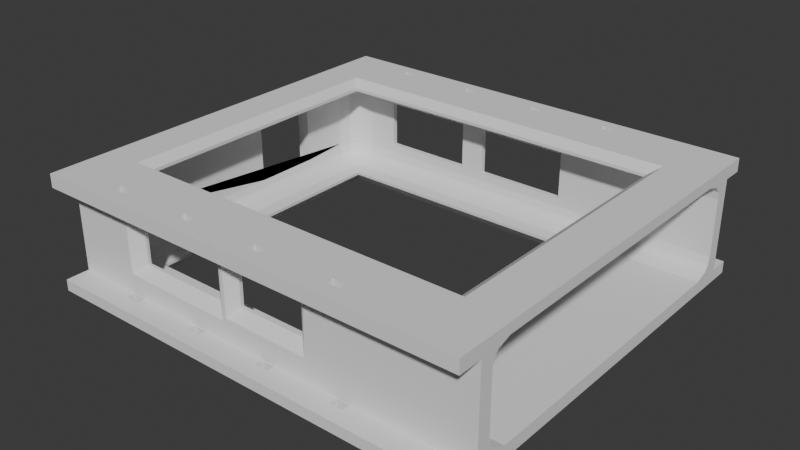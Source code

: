 # Source: UNO-Q-mount2.blend  (saved by Blender 4.5.90; exported with 4.5.12 LTS)
import bpy
from mathutils import Matrix  # noqa: F401  (used for matrix-valued properties, if any)

bpy.ops.wm.read_factory_settings(use_empty=True)
scene = bpy.context.scene
scene.name = 'Scene'

# ---- collections
col_collection = bpy.data.collections.new('Collection'); scene.collection.children.link(col_collection)

# ---- world
world_world = bpy.data.worlds.new('World'); scene.world = world_world
world_world.use_nodes = True; world_world.node_tree.nodes.clear()
_N = world_world.node_tree.nodes; _L = world_world.node_tree.links
n0 = _N.new('ShaderNodeOutputWorld'); n0.name = 'World Output'; n0.location = (200, 100)
n1 = _N.new('ShaderNodeBackground'); n1.name = 'Background'; n1.location = (-200, 100)
n1.inputs[0].default_value = (0.05088, 0.05088, 0.05088, 1.0)
_L.new(n1.outputs[0], n0.inputs[0])
n0.is_active_output = True
world_world.color = (0.05088, 0.05088, 0.05088)
world_world.sun_shadow_jitter_overblur = 0.0

# ---- meshes
me_cube_005 = bpy.data.meshes.new('Cube.005')
me_cube_005.from_pydata([(-34.0, -38.45, -11.05), (-34.0, -34.0, -11.05), (-34.0, -38.45, -8.955), (-34.0, -34.0, -8.955), (-32.34, -32.34, -11.05), (-30.58, -29.0, -6.786), (-28.61, -29.89, -7.791), (-26.71, -30.4, -7.791), (-29.0, -30.58, -6.786), (-26.81, -31.17, -6.786), (-26.66, -26.66, -11.05), (-27.65, -27.32, -8.662), (-27.91, -26.38, -8.662), (-27.32, -27.65, -8.662), (-26.38, -27.91, -8.662), (-25.59, -25.98, -8.662), (-25.98, -25.59, -8.662), (-29.89, -28.61, -7.791), (-30.4, -26.71, -7.791), (-31.17, -26.81, -6.786), (-21.55, -35.53, -11.05), (-21.55, -35.48, -11.05), (-21.45, -35.53, -11.05), (-21.55, -34.13, -11.05), (-21.55, -35.53, -8.984), (-21.4, -35.53, -8.984), (-21.55, -35.45, -8.984), (-21.55, -34.13, -8.984), (-19.15, -34.13, -11.05), (-19.05, -35.53, -11.05), (-19.05, -34.19, -11.05), (-19.05, -34.13, -11.05), (-19.2, -34.13, -8.989), (-19.05, -35.53, -8.989), (-19.05, -34.22, -8.989), (-19.05, -34.13, -8.989), (-25.0, -25.0, -9.21), (-25.0, -25.0, -8.662), (-30.89, -29.18, -5.348), (-30.89, -29.18, -4.788), (-29.18, -30.89, -5.348), (-29.18, -30.89, -4.788), (-26.86, -31.51, -5.348), (-26.86, -31.51, -4.788), (-31.51, -26.86, -5.348), (-31.51, -26.86, -4.788), (-21.6, -34.0, -5.298), (-19.54, -32.1, -3.688), (-19.54, -31.51, -3.688), (-34.0, 5.172, -5.361), (-31.51, 5.172, -5.361), (-6.55, -35.53, -11.05), (-6.55, -35.48, -11.05), (-6.452, -35.53, -11.05), (-6.55, -34.13, -11.05), (-6.55, -35.53, -9.018), (-6.401, -35.53, -9.019), (-6.55, -35.45, -9.018), (-6.55, -34.13, -9.018), (-4.05, -35.53, -11.05), (-4.149, -34.13, -11.05), (-4.05, -34.19, -11.05), (-4.05, -34.13, -11.05), (-4.05, -35.53, -9.024), (-4.2, -34.13, -9.024), (-4.05, -34.22, -9.024), (-4.05, -34.13, -9.024), (-2.298, -32.1, -3.688), (-2.298, -31.51, -3.688), (-30.89, -29.18, 0.0), (-29.18, -30.89, 0.0), (-26.86, -31.51, 0.0), (-30.89, -29.18, 4.788), (-29.18, -30.89, 4.788), (-26.86, -31.51, 4.788), (-31.51, -26.86, 0.0), (-31.51, -26.86, 4.788), (-19.54, -31.51, 0.0), (-19.54, -31.51, 4.788), (-19.54, -32.1, 5.122), (-19.54, -31.51, 5.122), (-30.89, -29.18, 5.348), (-30.58, -29.0, 6.786), (-29.18, -30.89, 5.348), (-26.86, -31.51, 5.348), (-29.0, -30.58, 6.786), (-28.61, -29.89, 7.791), (-26.81, -31.17, 6.786), (-26.71, -30.4, 7.791), (-34.0, -38.45, 8.084), (-34.0, -34.0, 8.084), (-34.0, -38.45, 10.57), (-34.0, -34.0, 10.57), (-32.21, -32.21, 10.57), (-29.85, -29.85, 10.57), (-31.51, -26.86, 5.348), (-31.17, -26.81, 6.786), (-29.89, -28.61, 7.791), (-30.4, -26.71, 7.791), (-27.65, -27.32, 8.662), (-27.91, -26.38, 8.662), (-27.32, -27.65, 8.662), (-26.38, -27.91, 8.662), (-25.59, -25.98, 8.662), (-25.98, -25.59, 8.662), (-26.79, -26.79, 10.57), (-21.62, -34.0, 6.772), (-21.55, -35.53, 8.083), (-21.55, -35.21, 8.083), (-21.55, -34.13, 8.083), (-21.55, -35.53, 10.57), (-21.55, -35.17, 10.57), (-21.55, -34.13, 10.57), (-20.97, -35.53, 8.083), (-19.63, -34.13, 8.083), (-19.05, -35.53, 8.083), (-19.05, -34.45, 8.083), (-19.05, -34.13, 8.083), (-20.91, -35.53, 10.57), (-19.69, -34.13, 10.57), (-19.05, -35.53, 10.57), (-19.05, -34.49, 10.57), (-19.05, -34.13, 10.57), (-25.0, -25.0, 8.662), (-25.0, -25.0, 9.262), (-31.51, 5.172, 0.0), (-31.51, 5.172, 4.788), (-34.0, 5.172, 5.693), (-31.51, 5.172, 5.348), (-31.43, 5.172, 5.693), (-2.298, -31.51, 0.0), (-2.298, -31.51, 4.788), (-2.298, -32.1, 5.122), (-2.298, -31.51, 5.122), (-6.55, -35.53, 8.082), (-6.55, -35.21, 8.082), (-6.55, -34.13, 8.082), (-5.973, -35.53, 8.082), (-4.627, -34.13, 8.082), (-6.55, -35.53, 10.57), (-6.55, -35.17, 10.57), (-6.55, -34.13, 10.57), (-5.911, -35.53, 10.57), (-4.689, -34.13, 10.57), (-4.05, -35.53, 8.082), (-4.05, -34.45, 8.082), (-4.05, -34.13, 8.082), (-4.05, -35.53, 10.57), (-4.05, -34.49, 10.57), (-4.05, -34.13, 10.57), (-34.0, 17.59, -5.361), (-31.51, 17.59, -5.361), (-26.66, 26.66, -11.05), (-27.91, 26.38, -8.662), (-27.65, 27.32, -8.662), (-25.98, 25.59, -8.662), (-27.32, 27.65, -8.662), (-25.59, 25.98, -8.662), (-26.38, 27.91, -8.662), (-30.4, 26.71, -7.791), (-31.17, 26.81, -6.786), (-32.34, 32.34, -11.05), (-34.0, 34.0, -11.05), (-34.0, 37.86, -11.05), (-34.0, 34.0, -8.867), (-34.0, 37.86, -8.867), (-29.89, 28.61, -7.791), (-30.58, 29.0, -6.786), (-28.61, 29.89, -7.791), (-26.71, 30.4, -7.791), (-29.0, 30.58, -6.786), (-26.81, 31.17, -6.786), (-25.0, 25.0, -9.21), (-25.0, 25.0, -8.662), (-21.55, 34.36, -11.05), (-21.55, 34.42, -11.05), (-21.45, 34.36, -11.05), (-21.55, 35.76, -11.05), (-21.55, 34.36, -8.904), (-21.55, 34.45, -8.904), (-21.4, 34.36, -8.904), (-21.55, 35.76, -8.904), (-19.15, 35.76, -11.05), (-19.05, 34.36, -11.05), (-19.05, 35.71, -11.05), (-19.05, 35.76, -11.05), (-19.2, 35.76, -8.911), (-19.05, 34.36, -8.911), (-19.05, 35.68, -8.911), (-19.05, 35.76, -8.911), (-31.51, 26.86, -5.348), (-31.51, 26.86, -4.788), (-30.89, 29.18, -5.348), (-30.89, 29.18, -4.788), (-29.18, 30.89, -5.348), (-29.18, 30.89, -4.788), (-26.86, 31.51, -5.348), (-26.86, 31.51, -4.788), (-23.67, 34.0, -5.137), (-21.14, 31.51, -3.688), (-21.14, 32.5, -3.688), (-6.55, 34.36, -11.05), (-6.55, 34.42, -11.05), (-6.452, 34.36, -11.05), (-6.55, 35.76, -11.05), (-6.55, 34.36, -8.949), (-6.55, 34.45, -8.949), (-6.399, 34.36, -8.949), (-6.55, 35.76, -8.949), (-4.05, 34.36, -11.05), (-4.149, 35.76, -11.05), (-4.05, 35.71, -11.05), (-4.05, 35.76, -11.05), (-1.495, 34.0, -11.05), (-1.495, 37.86, -11.05), (-4.05, 34.36, -8.956), (-4.201, 35.76, -8.956), (-4.05, 35.68, -8.956), (-4.05, 35.76, -8.956), (-1.501, 34.0, -8.964), (-1.501, 37.86, -8.964), (-3.894, 31.51, -3.688), (-3.894, 32.5, -3.688), (-1.511, 34.0, -5.223), (-31.51, 17.59, 0.0), (-31.51, 17.59, 4.788), (-34.0, 17.59, 5.693), (-31.51, 17.59, 5.348), (-31.43, 17.59, 5.693), (-31.51, 26.86, 0.0), (-31.51, 26.86, 4.788), (-30.89, 29.18, 0.0), (-29.18, 30.89, 0.0), (-26.86, 31.51, 0.0), (-30.89, 29.18, 4.788), (-29.18, 30.89, 4.788), (-26.86, 31.51, 4.788), (-21.14, 31.51, 0.0), (-21.14, 31.51, 4.788), (-21.14, 31.51, 5.122), (-21.14, 32.5, 5.122), (-31.51, 26.86, 5.348), (-31.17, 26.81, 6.786), (-30.4, 26.71, 7.791), (-27.91, 26.38, 8.662), (-27.65, 27.32, 8.662), (-25.98, 25.59, 8.662), (-27.32, 27.65, 8.662), (-25.59, 25.98, 8.662), (-26.38, 27.91, 8.662), (-26.79, 26.79, 10.57), (-30.89, 29.18, 5.348), (-30.58, 29.0, 6.786), (-29.89, 28.61, 7.791), (-29.18, 30.89, 5.348), (-26.86, 31.51, 5.348), (-29.0, 30.58, 6.786), (-28.61, 29.89, 7.791), (-26.71, 30.4, 7.791), (-26.81, 31.17, 6.786), (-32.21, 32.21, 10.57), (-29.84, 29.84, 10.57), (-34.0, 34.0, 8.309), (-34.0, 37.86, 8.309), (-34.0, 34.0, 10.57), (-34.0, 37.86, 10.57), (-25.0, 25.0, 8.662), (-25.0, 25.0, 9.262), (-23.83, 34.0, 6.637), (-21.55, 34.36, 8.309), (-21.55, 34.69, 8.309), (-21.55, 35.76, 8.309), (-21.55, 34.36, 10.57), (-21.55, 34.72, 10.57), (-21.55, 35.76, 10.57), (-20.97, 34.36, 8.309), (-19.63, 35.76, 8.309), (-19.05, 34.36, 8.309), (-19.05, 35.43, 8.309), (-19.05, 35.76, 8.309), (-20.91, 34.36, 10.57), (-19.69, 35.76, 10.57), (-19.05, 34.36, 10.57), (-19.05, 35.4, 10.57), (-19.05, 35.76, 10.57), (-3.894, 31.51, 0.0), (-3.894, 31.51, 4.788), (-3.894, 31.51, 5.122), (-3.894, 32.5, 5.122), (-1.712, 34.0, 6.922), (-6.55, 34.36, 8.309), (-6.55, 34.69, 8.309), (-6.55, 35.76, 8.309), (-5.968, 34.36, 8.309), (-4.633, 35.76, 8.309), (-6.55, 34.36, 10.57), (-6.55, 34.72, 10.57), (-6.55, 35.76, 10.57), (-5.911, 34.36, 10.57), (-4.689, 35.76, 10.57), (-4.05, 34.36, 8.309), (-4.05, 35.43, 8.309), (-4.05, 35.76, 8.309), (-1.76, 34.0, 8.309), (-1.76, 37.86, 8.309), (-4.05, 34.36, 10.57), (-4.05, 35.4, 10.57), (-4.05, 35.76, 10.57), (-1.837, 34.0, 10.57), (-1.837, 37.86, 10.57), (1.003, -38.45, -9.036), (1.003, -34.0, -9.036), (8.45, -35.53, -11.05), (8.45, -35.48, -11.05), (8.45, -34.13, -11.05), (8.45, -35.53, -9.031), (8.45, -35.45, -9.031), (8.45, -34.13, -9.031), (8.548, -35.53, -11.05), (10.95, -35.53, -11.05), (10.85, -34.13, -11.05), (10.95, -34.19, -11.05), (10.95, -34.13, -11.05), (8.599, -35.53, -9.031), (10.95, -35.53, -9.029), (10.8, -34.13, -9.029), (10.95, -34.22, -9.029), (10.95, -34.13, -9.029), (0.1502, -34.0, -5.51), (0.9234, -34.0, -4.831), (2.349, -32.14, -3.15), (2.349, -31.51, -3.15), (15.26, -32.14, -3.15), (15.26, -31.51, -3.15), (23.45, -35.53, -11.05), (23.45, -35.48, -11.05), (23.55, -35.53, -11.05), (23.45, -34.13, -11.05), (23.45, -35.53, -9.021), (23.6, -35.53, -9.02), (23.45, -35.45, -9.021), (23.45, -34.13, -9.021), (25.0, -25.0, -9.21), (25.0, -25.0, -8.662), (25.95, -35.53, -11.05), (25.85, -34.13, -11.05), (25.95, -34.19, -11.05), (25.95, -34.13, -11.05), (25.95, -35.53, -9.019), (25.8, -34.13, -9.019), (25.95, -34.22, -9.019), (25.95, -34.13, -9.019), (47.96, -38.45, -11.05), (47.96, -34.0, -11.05), (47.96, -38.45, -9.013), (47.96, -34.0, -9.013), (32.34, -32.34, -11.05), (26.71, -30.4, -7.791), (26.81, -31.17, -6.786), (47.96, -30.4, -7.791), (47.96, -31.17, -6.786), (26.66, -26.66, -11.05), (26.38, -27.91, -8.662), (25.59, -25.98, -8.662), (25.98, -25.59, -8.662), (47.96, -27.91, -8.662), (47.96, -25.98, -8.662), (47.96, -25.59, -8.662), (17.23, -34.0, -4.907), (26.86, -31.51, -5.348), (26.86, -31.51, -4.788), (47.96, -31.51, -5.348), (47.96, -31.51, -4.788), (2.349, -31.51, 0.0), (0.7979, -34.0, 5.002), (2.349, -32.14, 3.15), (2.349, -31.51, 3.15), (15.26, -31.51, 0.0), (15.26, -32.14, 3.15), (15.26, -31.51, 3.15), (0.103, -34.0, 6.823), (0.7744, -34.0, 6.844), (0.7268, -38.45, 8.082), (0.7268, -34.0, 8.082), (8.45, -35.53, 8.082), (8.45, -35.21, 8.082), (8.45, -34.13, 8.082), (8.45, -35.53, 10.57), (8.45, -35.17, 10.57), (8.45, -34.13, 10.57), (9.027, -35.53, 8.082), (10.37, -34.13, 8.083), (10.95, -35.53, 8.083), (10.95, -34.45, 8.083), (10.95, -34.13, 8.083), (9.089, -35.53, 10.57), (10.31, -34.13, 10.57), (10.95, -35.53, 10.57), (10.95, -34.49, 10.57), (10.95, -34.13, 10.57), (17.5, -34.0, 4.905), (26.86, -31.51, 0.0), (47.96, -31.51, 5.364e-07), (26.86, -31.51, 4.788), (47.96, -31.51, 4.788), (23.45, -35.53, 8.084), (23.45, -35.21, 8.084), (24.03, -35.53, 8.084), (23.45, -34.13, 8.084), (25.37, -34.13, 8.084), (23.45, -35.53, 10.57), (23.45, -35.17, 10.57), (24.09, -35.53, 10.57), (23.45, -34.13, 10.57), (25.31, -34.13, 10.57), (38.13, -25.0, 8.662), (38.13, -25.0, 9.262), (26.86, -31.51, 5.348), (26.81, -31.17, 6.786), (26.71, -30.4, 7.791), (47.96, -31.51, 5.348), (47.96, -31.17, 6.786), (47.96, -30.4, 7.791), (25.95, -35.53, 8.084), (25.95, -34.45, 8.084), (25.95, -34.13, 8.084), (25.95, -35.53, 10.57), (25.95, -34.49, 10.57), (25.95, -34.13, 10.57), (47.96, -38.45, 8.084), (47.96, -34.0, 8.084), (47.96, -38.45, 10.57), (47.96, -34.0, 10.57), (26.38, -27.91, 8.662), (25.59, -25.98, 8.662), (39.92, -26.79, 10.57), (47.96, -27.91, 8.662), (47.96, -25.98, 8.662), (8.45, 34.36, -11.05), (8.45, 34.42, -11.05), (8.45, 35.76, -11.05), (8.45, 34.36, -8.936), (8.45, 34.45, -8.936), (8.45, 35.76, -8.936), (8.548, 34.36, -11.05), (10.95, 34.36, -11.05), (10.85, 35.76, -11.05), (10.95, 35.71, -11.05), (10.95, 35.76, -11.05), (8.601, 34.36, -8.936), (10.95, 34.36, -8.93), (10.8, 35.76, -8.93), (10.95, 35.68, -8.93), (10.95, 35.76, -8.93), (0.6754, 31.51, -3.688), (0.6754, 32.5, -3.688), (25.0, 25.0, -9.21), (25.0, 25.0, -8.662), (23.45, 34.36, -11.05), (23.45, 34.42, -11.05), (23.55, 34.36, -11.05), (23.45, 35.76, -11.05), (23.45, 34.36, -8.896), (23.45, 34.45, -8.896), (23.6, 34.36, -8.895), (23.45, 35.76, -8.896), (26.66, 26.66, -11.05), (25.98, 25.59, -8.662), (25.59, 25.98, -8.662), (26.38, 27.91, -8.662), (47.96, 25.59, -8.662), (47.96, 25.98, -8.662), (47.96, 27.91, -8.662), (25.95, 34.36, -11.05), (25.85, 35.76, -11.05), (25.95, 35.71, -11.05), (25.95, 35.76, -11.05), (25.95, 34.36, -8.889), (25.8, 35.76, -8.889), (25.95, 35.67, -8.889), (25.95, 35.76, -8.889), (32.34, 32.34, -11.05), (47.96, 34.0, -11.05), (47.96, 37.86, -11.05), (47.96, 34.0, -8.867), (47.96, 37.86, -8.867), (26.71, 30.4, -7.791), (26.81, 31.17, -6.786), (47.96, 30.4, -7.791), (47.96, 31.17, -6.786), (17.92, 31.51, -3.688), (17.92, 32.5, -3.688), (20.29, 34.0, -5.309), (26.86, 31.51, -5.348), (26.86, 31.51, -4.788), (47.96, 31.51, -5.348), (47.96, 31.51, -4.788), (0.6754, 31.51, 0.0), (0.6754, 31.51, 4.788), (0.6754, 31.51, 5.122), (0.6754, 32.5, 5.122), (8.45, 34.36, 8.253), (8.45, 34.69, 8.253), (8.45, 35.76, 8.253), (8.45, 34.36, 10.57), (8.45, 34.72, 10.57), (8.45, 35.76, 10.57), (9.031, 34.36, 8.25), (10.37, 35.76, 8.242), (10.95, 34.36, 8.239), (10.95, 35.44, 8.239), (10.95, 35.76, 8.239), (9.089, 34.36, 10.57), (10.31, 35.76, 10.57), (10.95, 34.36, 10.57), (10.95, 35.4, 10.57), (10.95, 35.76, 10.57), (17.92, 31.51, 0.0), (17.92, 31.51, 4.788), (17.92, 31.51, 5.122), (17.92, 32.5, 5.122), (26.86, 31.51, 0.0), (47.96, 31.51, 5.364e-07), (26.86, 31.51, 4.788), (47.96, 31.51, 4.788), (38.13, 25.0, 8.662), (38.13, 25.0, 9.262), (20.37, 34.0, 7.215), (23.45, 34.36, 8.171), (23.45, 34.68, 8.171), (24.03, 34.36, 8.168), (23.45, 35.76, 8.171), (25.37, 35.76, 8.161), (23.45, 34.36, 10.57), (23.45, 34.72, 10.57), (24.09, 34.36, 10.57), (23.45, 35.76, 10.57), (25.31, 35.76, 10.57), (25.59, 25.98, 8.662), (26.38, 27.91, 8.662), (39.92, 26.79, 10.57), (47.96, 25.59, 8.662), (47.96, 25.98, 8.662), (47.96, 27.91, 8.662), (26.86, 31.51, 5.348), (26.71, 30.4, 7.791), (26.81, 31.17, 6.786), (47.96, 31.51, 5.348), (47.96, 30.4, 7.791), (47.96, 31.17, 6.786), (25.95, 34.36, 8.158), (25.95, 35.44, 8.158), (25.95, 35.76, 8.158), (25.95, 34.36, 10.57), (25.95, 35.4, 10.57), (25.95, 35.76, 10.57), (47.96, 34.0, 8.114), (47.96, 37.86, 8.114), (47.96, 34.0, 10.57), (47.96, 37.86, 10.57)], [], [(49, 150, 226, 162, 1, 3, 90, 92, 264, 127), (164, 162, 226, 127, 264, 262), (260, 93, 94, 261), (500, 289, 527, 520), (432, 541, 542, 543, 558), (543, 548, 549, 547, 524, 522, 496, 495, 489, 488, 472, 471, 470, 367, 366, 365, 359, 360, 371, 372, 402, 404, 420, 421, 422, 436, 437, 541, 432, 430, 355, 353, 482, 484, 556, 558), (47, 46, 328, 67), (378, 332, 368, 400), (4, 161, 152, 10, 361, 356), (356, 361, 466, 152, 161, 481), (261, 94, 105, 250), (16, 37, 173, 155), (128, 95, 76, 126), (241, 227, 225, 230), (236, 238, 239, 287, 286, 498, 499, 519, 518, 523, 544, 255), (131, 133, 80, 78, 74, 84, 417, 403), (82, 81, 95, 96), (81, 82, 85, 83), (83, 85, 87, 84), (256, 254, 255, 259), (252, 251, 254, 256), (242, 241, 251, 252), (259, 255, 544, 546), (96, 95, 128, 129, 228, 227, 241, 242), (84, 87, 418, 417), (99, 97, 98, 100), (101, 86, 97, 99), (102, 88, 86, 101), (247, 257, 258, 249), (257, 247, 245, 253), (244, 243, 253, 245), (249, 258, 545, 539), (100, 98, 243, 244), (88, 102, 433, 419), (244, 245, 247, 249), (102, 101, 99, 100), (248, 249, 539, 538), (104, 100, 244, 246), (102, 103, 434, 433), (246, 244, 249, 248), (103, 102, 100, 104), (234, 230, 229, 231), (231, 232, 235, 234), (232, 233, 236, 235), (71, 70, 73, 74), (70, 69, 72, 73), (69, 75, 76, 72), (95, 81, 72, 76), (81, 83, 73, 72), (83, 84, 74, 73), (255, 254, 235, 236), (254, 251, 234, 235), (251, 241, 230, 234), (78, 77, 71, 74), (377, 379, 376, 373, 130, 131, 403, 401), (233, 237, 238, 236), (285, 497, 498, 286), (518, 517, 521, 523), (126, 76, 75, 125), (230, 225, 224, 229), (87, 88, 419, 418), (98, 96, 242, 243), (258, 259, 546, 545), (243, 242, 252, 253), (253, 252, 256, 257), (257, 256, 259, 258), (85, 86, 88, 87), (86, 85, 82, 97), (97, 82, 96, 98), (343, 37, 16, 15, 363, 364, 467, 468), (45, 44, 190, 191), (494, 197, 196, 493), (369, 42, 43, 370), (44, 38, 5, 19), (8, 5, 38, 40), (9, 8, 40, 42), (196, 194, 170, 171), (194, 192, 167, 170), (192, 190, 160, 167), (493, 196, 171, 487), (190, 44, 19, 160), (358, 9, 42, 369), (11, 12, 18, 17), (13, 11, 17, 6), (6, 7, 14, 13), (359, 357, 358, 360), (546, 544, 547, 549), (471, 468, 467, 470), (156, 158, 169, 168), (154, 156, 168, 166), (153, 154, 166, 159), (486, 169, 158, 469), (159, 18, 12, 153), (362, 14, 7, 357), (369, 370, 372, 371), (403, 417, 420, 404), (156, 154, 153, 158), (358, 369, 371, 360), (11, 13, 14, 12), (469, 158, 157, 468), (153, 12, 16, 155), (363, 15, 14, 362), (548, 545, 546, 549), (521, 494, 496, 522), (158, 153, 155, 157), (12, 14, 15, 16), (433, 434, 437, 436), (229, 191, 193, 231), (231, 193, 195, 232), (232, 195, 197, 233), (417, 418, 421, 420), (266, 246, 248, 538), (494, 493, 495, 496), (366, 363, 362, 365), (364, 363, 366, 367), (103, 104, 123, 415, 525, 266, 538, 542, 541, 437, 434), (71, 43, 41, 70), (70, 41, 39, 69), (69, 39, 45, 75), (39, 38, 44, 45), (41, 40, 38, 39), (43, 42, 40, 41), (543, 539, 545, 548), (469, 472, 488, 486), (467, 364, 367, 470), (418, 419, 422, 421), (422, 419, 433, 436), (542, 538, 539, 543), (195, 194, 196, 197), (193, 192, 194, 195), (191, 190, 192, 193), (487, 486, 488, 489), (370, 43, 71, 77, 48, 68, 130, 373, 331, 333, 377, 401), (490, 454, 497, 285, 221, 199, 237, 233, 197, 494, 521, 517), (151, 50, 125, 75, 45, 191, 229, 224), (402, 372, 370, 401), (357, 7, 9, 358), (160, 19, 18, 159), (487, 171, 169, 486), (159, 166, 167, 160), (170, 167, 166, 168), (171, 170, 168, 169), (469, 468, 471, 472), (544, 523, 524, 547), (523, 521, 522, 524), (404, 402, 401, 403), (357, 359, 365, 362), (493, 487, 489, 495), (7, 6, 8, 9), (6, 17, 5, 8), (19, 5, 17, 18), (330, 331, 373, 376, 375), (332, 378, 379, 377, 333), (333, 331, 330, 332), (378, 375, 376, 379), (47, 48, 77, 78, 80, 79), (67, 132, 133, 131, 130, 68), (68, 48, 47, 67), (132, 79, 80, 133), (199, 200, 240, 239, 238, 237), (222, 221, 285, 286, 287, 288), (222, 200, 199, 221), (287, 239, 240, 288), (454, 455, 500, 499, 498, 497), (491, 490, 517, 518, 519, 520), (491, 455, 454, 490), (519, 499, 500, 520), (226, 150, 151, 224, 225, 227, 228), (49, 127, 129, 128, 126, 125, 50), (150, 49, 50, 151), (228, 129, 127, 226), (173, 37, 36, 172), (267, 124, 123, 266), (173, 172, 456, 457), (526, 267, 266, 525), (342, 343, 457, 456), (415, 416, 526, 525), (36, 37, 343, 342), (123, 124, 416, 415), (264, 92, 93, 260), (155, 173, 457, 343, 468, 157), (432, 558, 308, 264, 260, 261, 250, 540, 435, 105, 94, 93, 92), (416, 124, 105, 435), (250, 105, 124, 267), (540, 250, 267, 526), (526, 416, 435, 540), (161, 4, 1, 162), (161, 162, 213, 482, 481), (482, 353, 356, 481), (353, 1, 4, 356), (172, 36, 10, 152), (361, 10, 36, 342), (466, 361, 342, 456), (456, 172, 152, 466), (46, 47, 79, 106), (527, 492, 491, 520), (328, 329, 374, 381, 380), (106, 79, 132, 380), (67, 328, 380, 132), (400, 374, 375, 378), (329, 330, 375, 374), (330, 329, 368, 332), (200, 198, 268, 240), (123, 104, 246, 266), (282, 297, 299, 307, 306, 308, 309, 284, 283), (298, 295, 296, 297, 282, 280, 272, 273, 274, 281, 284, 309, 265, 264, 308, 306, 305), (492, 223, 455, 491), (288, 240, 268, 289), (222, 455, 223), (198, 200, 222, 223), (500, 455, 222, 288), (288, 289, 500), (289, 303, 556, 484, 219, 223, 492, 527), (263, 265, 309, 304), (198, 223, 219, 164, 262, 303, 289, 268), (165, 163, 162, 164), (265, 263, 262, 264), (178, 179, 181, 186, 189, 208, 216, 218, 217, 220, 165, 164, 219, 187, 180), (215, 207, 205, 206, 208, 189, 188, 187, 219, 220, 217), (557, 304, 309, 559), (214, 163, 165, 220), (483, 214, 220, 485), (290, 293, 300, 301, 304, 303, 275, 277), (294, 292, 291, 290, 277, 278, 279, 276, 271, 270, 269, 275, 303, 262, 263, 304, 301, 302), (465, 478, 480, 479, 484, 485, 452, 450), (464, 462, 463, 465, 450, 449, 441, 442, 443, 451, 453, 452, 485, 220, 219, 484, 479, 477), (458, 460, 473, 475, 483, 482, 444, 445), (474, 461, 459, 458, 445, 447, 448, 446, 440, 439, 438, 444, 482, 213, 214, 483, 475, 476), (484, 482, 483, 485), (536, 537, 555, 554, 558, 559, 515, 514), (535, 533, 534, 536, 514, 512, 504, 505, 506, 513, 516, 515, 559, 309, 308, 558, 554, 553), (558, 556, 557, 559), (201, 203, 209, 211, 214, 213, 176, 183), (210, 204, 202, 201, 183, 184, 185, 182, 177, 175, 174, 176, 213, 162, 163, 214, 211, 212), (528, 530, 550, 551, 557, 556, 507, 509), (532, 531, 529, 528, 509, 510, 511, 508, 503, 502, 501, 507, 556, 303, 304, 557, 551, 552), (431, 429, 430, 432), (383, 381, 374, 400, 368, 329, 311, 355, 430), (56, 55, 57, 58, 35, 34, 33, 25, 24, 26, 27, 32, 311, 3, 2, 310, 63), (32, 35, 58, 64, 66, 65, 63, 310, 311), (90, 3, 311, 329, 328, 46, 106, 380, 381, 383), (89, 382, 429, 431, 91), (0, 352, 354, 310, 2), (92, 90, 89, 91), (3, 1, 0, 2), (119, 122, 141, 143, 149, 389, 396, 399, 413, 414, 428, 427, 426, 431, 432), (399, 398, 397, 395, 387, 388, 389, 149, 148, 147, 142, 139, 140, 141, 122, 121, 120, 118, 110, 111, 112, 119, 432, 92, 91, 431, 426, 412, 410, 411, 413), (392, 393, 405, 407, 423, 430, 429), (423, 424, 425, 409, 408, 406, 405, 393, 394, 391, 386, 385, 384, 390, 392, 429, 382, 383, 430), (324, 323, 315, 316, 317, 325, 327, 311, 310, 354, 348, 339, 338, 340, 341, 326), (311, 327, 326, 341, 349, 351, 350, 348, 354, 355), (354, 352, 353, 355), (0, 1, 353, 31, 28, 23, 21, 20, 22, 29, 51, 53, 59, 61, 62, 314, 313, 312, 318, 319, 321, 322, 337, 335, 334, 336, 344, 352), (344, 346, 347, 345, 337, 322, 320, 314, 62, 60, 54, 52, 51, 29, 30, 31, 353, 352), (89, 90, 383, 117, 114, 109, 108, 107, 113, 115, 134, 137, 144, 382), (144, 145, 146, 138, 136, 135, 134, 115, 116, 117, 383, 382), (21, 23, 27, 26), (108, 109, 112, 111), (20, 21, 26, 24), (107, 108, 111, 110), (31, 30, 34, 35), (122, 117, 116, 121), (34, 30, 29, 33), (121, 116, 115, 120), (25, 22, 20, 24), (107, 110, 118, 113), (29, 22, 25, 33), (115, 113, 118, 120), (32, 28, 31, 35), (114, 117, 122, 119), (27, 23, 28, 32), (109, 114, 119, 112), (57, 52, 54, 58), (135, 136, 141, 140), (51, 52, 57, 55), (134, 135, 140, 139), (62, 61, 65, 66), (149, 146, 145, 148), (65, 61, 59, 63), (148, 145, 144, 147), (56, 53, 51, 55), (137, 134, 139, 142), (59, 53, 56, 63), (147, 144, 137, 142), (64, 60, 62, 66), (149, 143, 138, 146), (58, 54, 60, 64), (136, 138, 143, 141), (313, 314, 317, 316), (385, 386, 389, 388), (312, 313, 316, 315), (384, 385, 388, 387), (327, 322, 321, 326), (394, 393, 398, 399), (326, 321, 319, 324), (398, 393, 392, 397), (320, 322, 327, 325), (396, 391, 394, 399), (314, 320, 325, 317), (389, 386, 391, 396), (312, 315, 323, 318), (390, 384, 387, 395), (319, 318, 323, 324), (397, 392, 390, 395), (340, 335, 337, 341), (411, 406, 408, 413), (334, 335, 340, 338), (405, 406, 411, 410), (351, 347, 346, 350), (425, 424, 427, 428), (350, 346, 344, 348), (427, 424, 423, 426), (336, 334, 338, 339), (412, 407, 405, 410), (348, 344, 336, 339), (423, 407, 412, 426), (345, 347, 351, 349), (414, 409, 425, 428), (337, 345, 349, 341), (413, 408, 409, 414), (177, 181, 179, 175), (271, 274, 273, 270), (174, 175, 179, 178), (269, 270, 273, 272), (184, 188, 189, 185), (278, 283, 284, 279), (183, 187, 188, 184), (277, 282, 283, 278), (176, 174, 178, 180), (280, 275, 269, 272), (187, 183, 176, 180), (277, 275, 280, 282), (185, 189, 186, 182), (279, 284, 281, 276), (177, 182, 186, 181), (271, 276, 281, 274), (202, 204, 208, 206), (291, 292, 297, 296), (201, 202, 206, 205), (290, 291, 296, 295), (211, 217, 218, 212), (301, 306, 307, 302), (209, 215, 217, 211), (300, 305, 306, 301), (203, 201, 205, 207), (293, 290, 295, 298), (215, 209, 203, 207), (305, 300, 293, 298), (210, 212, 218, 216), (294, 302, 307, 299), (204, 210, 216, 208), (292, 294, 299, 297), (440, 443, 442, 439), (503, 506, 505, 502), (438, 439, 442, 441), (501, 502, 505, 504), (447, 452, 453, 448), (510, 515, 516, 511), (445, 450, 452, 447), (509, 514, 515, 510), (446, 448, 453, 451), (508, 511, 516, 513), (440, 446, 451, 443), (503, 508, 513, 506), (449, 444, 438, 441), (512, 507, 501, 504), (445, 444, 449, 450), (509, 507, 512, 514), (459, 461, 465, 463), (529, 531, 536, 534), (458, 459, 463, 462), (528, 529, 534, 533), (475, 479, 480, 476), (551, 554, 555, 552), (475, 473, 477, 479), (551, 550, 553, 554), (460, 458, 462, 464), (530, 528, 533, 535), (477, 473, 460, 464), (553, 550, 530, 535), (474, 476, 480, 478), (532, 552, 555, 537), (461, 474, 478, 465), (531, 532, 537, 536)])
_uv = me_cube_005.uv_layers.new(name='UVMap')
_uv.uv.foreach_set('vector', [0.4803, 0.144, 0.4803, 0.1897, 0.5209, 0.1897, 0.4594, 0.25, 0.4594, 0.0, 0.4671, 0.0, 0.5297, 0.0, 0.5388, 0.0, 0.5388, 0.25, 0.5209, 0.144, 0.4674, 0.25, 0.4594, 0.25, 0.5209, 0.1897, 0.5209, 0.144, 0.5388, 0.25, 0.5305, 0.25, 0.8684, 0.5066, 0.8684, 0.7434, 0.8598, 0.7348, 0.8597, 0.5153, 0.5188, 0.3775, 0.5255, 0.3687, 0.5265, 0.4499, 0.5188, 0.4409, 0.5388, 0.75, 0.5318, 0.5309, 0.5318, 0.5295, 0.5318, 0.5224, 0.5388, 0.5, 0.5318, 0.5224, 0.5286, 0.5132, 0.5249, 0.5104, 0.5197, 0.5091, 0.5176, 0.5091, 0.5, 0.5091, 0.4824, 0.5091, 0.4803, 0.5091, 0.4751, 0.5104, 0.4714, 0.5132, 0.4682, 0.5224, 0.4682, 0.5295, 0.4682, 0.5309, 0.4682, 0.7191, 0.4682, 0.7205, 0.4682, 0.7276, 0.4714, 0.7368, 0.4751, 0.7396, 0.4803, 0.7409, 0.4824, 0.7409, 0.5, 0.7409, 0.5176, 0.7409, 0.5197, 0.7409, 0.5249, 0.7396, 0.5286, 0.7368, 0.5318, 0.7276, 0.5318, 0.7205, 0.5318, 0.5309, 0.5388, 0.75, 0.5297, 0.75, 0.4669, 0.75, 0.4594, 0.75, 0.4594, 0.5, 0.4674, 0.5, 0.5298, 0.5, 0.5388, 0.5, 0.4864, 0.9469, 0.4805, 0.9544, 0.4797, 0.8744, 0.4864, 0.8834, 0.5116, 0.8189, 0.4884, 0.8189, 0.482, 0.8117, 0.518, 0.8107, 0.1311, 0.7439, 0.1311, 0.5061, 0.152, 0.527, 0.152, 0.723, 0.348, 0.723, 0.3689, 0.7439, 0.3689, 0.7439, 0.348, 0.723, 0.348, 0.527, 0.152, 0.527, 0.1311, 0.5061, 0.3689, 0.5061, 0.8597, 0.5153, 0.8598, 0.7348, 0.8485, 0.7235, 0.8485, 0.5265, 0.0, 0.0, 0.0, 0.0, 0.0, 0.0, 0.0, 0.0, 0.0, 0.0, 0.0, 0.0, 0.0, 0.0, 0.0, 0.0, 0.0, 0.0, 0.0, 0.0, 0.0, 0.0, 0.0, 0.0, 0.0, 0.0, 0.0, 0.0, 0.0, 0.0, 0.0, 0.0, 0.0, 0.0, 0.0, 0.0, 0.0, 0.0, 0.0, 0.0, 0.0, 0.0, 0.0, 0.0, 0.0, 0.0, 0.0, 0.0, 0.0, 0.0, 0.0, 0.0, 0.0, 0.0, 0.0, 0.0, 0.0, 0.0, 0.0, 0.0, 0.0, 0.0, 0.0, 0.0, 0.0, 0.0, 0.0, 0.0, 0.0, 0.0, 0.0, 0.0, 0.0, 0.0, 0.0, 0.0, 0.0, 0.0, 0.0, 0.0, 0.0, 0.0, 0.0, 0.0, 0.0, 0.0, 0.0, 0.0, 0.0, 0.0, 0.0, 0.0, 0.0, 0.0, 0.0, 0.0, 0.0, 0.0, 0.0, 0.0, 0.0, 0.0, 0.0, 0.0, 0.0, 0.0, 0.0, 0.0, 0.0, 0.0, 0.0, 0.0, 0.0, 0.0, 0.0, 0.0, 0.0, 0.0, 0.0, 0.0, 0.0, 0.0, 0.0, 0.0, 0.0, 0.0, 0.0, 0.0, 0.0, 0.0, 0.0, 0.0, 0.0, 0.0, 0.0, 0.0, 0.0, 0.0, 0.0, 0.0, 0.0, 0.0, 0.0, 0.0, 0.0, 0.0, 0.0, 0.0, 0.0, 0.0, 0.0, 0.0, 0.0, 0.0, 0.0, 0.0, 0.0, 0.0, 0.0, 0.0, 0.0, 0.0, 0.0, 0.0, 0.0, 0.0, 0.0, 0.0, 0.0, 0.0, 0.0, 0.0, 0.0, 0.0, 0.0, 0.0, 0.0, 0.0, 0.0, 0.0, 0.0, 0.0, 0.0, 0.0, 0.0, 0.0, 0.0, 0.0, 0.0, 0.0, 0.0, 0.0, 0.0, 0.0, 0.0, 0.0, 0.0, 0.0, 0.0, 0.0, 0.0, 0.0, 0.0, 0.0, 0.0, 0.0, 0.0, 0.0, 0.0, 0.0, 0.0, 0.0, 0.0, 0.0, 0.0, 0.0, 0.0, 0.0, 0.0, 0.0, 0.0, 0.0, 0.0, 0.0, 0.0, 0.0, 0.0, 0.0, 0.0, 0.0, 0.0, 0.0, 0.0, 0.0, 0.0, 0.0, 0.0, 0.0, 0.0, 0.0, 0.0, 0.0, 0.0, 0.0, 0.0, 0.0, 0.0, 0.0, 0.0, 0.0, 0.0, 0.0, 0.0, 0.0, 0.0, 0.0, 0.0, 0.0, 0.0, 0.0, 0.0, 0.0, 0.0, 0.0, 0.0, 0.0, 0.0, 0.0, 0.0, 0.0, 0.0, 0.0, 0.0, 0.0, 0.0, 0.0, 0.0, 0.0, 0.0, 0.0, 0.0, 0.0, 0.0, 0.0, 0.0, 0.0, 0.0, 0.0, 0.0, 0.0, 0.0, 0.0, 0.0, 0.0, 0.0, 0.0, 0.0, 0.0, 0.0, 0.0, 0.0, 0.0, 0.0, 0.0, 0.0, 0.0, 0.0, 0.0, 0.0, 0.0, 0.0, 0.0, 0.0, 0.0, 0.0, 0.0, 0.0, 0.0, 0.0, 0.0, 0.0, 0.0, 0.0, 0.0, 0.0, 0.0, 0.0, 0.0, 0.0, 0.0, 0.0, 0.0, 0.0, 0.0, 0.0, 0.0, 0.0, 0.0, 0.0, 0.0, 0.0, 0.0, 0.0, 0.0, 0.0, 0.0, 0.0, 0.0, 0.0, 0.0, 0.0, 0.0, 0.0, 0.0, 0.0, 0.0, 0.0, 0.0, 0.0, 0.0, 0.0, 0.0, 0.0, 0.0, 0.0, 0.0, 0.0, 0.0, 0.0, 0.0, 0.0, 0.0, 0.0, 0.0, 0.0, 0.0, 0.0, 0.0, 0.0, 0.0, 0.0, 0.0, 0.0, 0.0, 0.0, 0.0, 0.0, 0.0, 0.0, 0.0, 0.0, 0.0, 0.0, 0.0, 0.0, 0.0, 0.0, 0.0, 0.0, 0.0, 0.0, 0.0, 0.0, 0.0, 0.0, 0.0, 0.0, 0.0, 0.0, 0.0, 0.0, 0.0, 0.0, 0.0, 0.0, 0.0, 0.0, 0.0, 0.0, 0.0, 0.0, 0.0, 0.0, 0.0, 0.0, 0.0, 0.0, 0.0, 0.0, 0.0, 0.0, 0.0, 0.0, 0.0, 0.0, 0.0, 0.0, 0.0, 0.0, 0.0, 0.0, 0.0, 0.0, 0.0, 0.0, 0.0, 0.0, 0.0, 0.0, 0.0, 0.0, 0.0, 0.0, 0.0, 0.0, 0.0, 0.0, 0.0, 0.0, 0.0, 0.0, 0.0, 0.0, 0.0, 0.0, 0.0, 0.0, 0.0, 0.0, 0.0, 0.0, 0.0, 0.0, 0.0, 0.0, 0.0, 0.0, 0.0, 0.0, 0.0, 0.0, 0.0, 0.0, 0.0, 0.0, 0.0, 0.0, 0.0, 0.0, 0.0, 0.0, 0.0, 0.0, 0.0, 0.0, 0.0, 0.0, 0.0, 0.0, 0.0, 0.0, 0.0, 0.0, 0.0, 0.0, 0.0, 0.0, 0.0, 0.0, 0.0, 0.0, 0.0, 0.0, 0.0, 0.0, 0.0, 0.0, 0.0, 0.0, 0.0, 0.0, 0.0, 0.0, 0.0, 0.0, 0.0, 0.0, 0.0, 0.0, 0.0, 0.0, 0.0, 0.0, 0.0, 0.0, 0.0, 0.0, 0.0, 0.0, 0.0, 0.0, 0.0, 0.0, 0.0, 0.0, 0.0, 0.0, 0.0, 0.0, 0.0, 0.0, 0.0, 0.0, 0.0, 0.0, 0.0, 0.0, 0.0, 0.0, 0.0, 0.0, 0.0, 0.0, 0.0, 0.0, 0.0, 0.0, 0.0, 0.0, 0.0, 0.0, 0.0, 0.0, 0.0, 0.0, 0.0, 0.0, 0.0, 0.0, 0.0, 0.0, 0.0, 0.0, 0.0, 0.0, 0.0, 0.0, 0.0, 0.0, 0.0, 0.0, 0.0, 0.0, 0.0, 0.0, 0.0, 0.0, 0.0, 0.0, 0.0, 0.0, 0.0, 0.0, 0.0, 0.0, 0.0, 0.0, 0.0, 0.0, 0.0, 0.0, 0.0, 0.0, 0.0, 0.0, 0.0, 0.0, 0.0, 0.0, 0.0, 0.0, 0.0, 0.0, 0.0, 0.0, 0.0, 0.0, 0.0, 0.0, 0.0, 0.0, 0.0, 0.0, 0.0, 0.0, 0.0, 0.0, 0.0, 0.0, 0.0, 0.0, 0.0, 0.0, 0.0, 0.0, 0.0, 0.0, 0.0, 0.0, 0.0, 0.0, 0.0, 0.0, 0.0, 0.0, 0.0, 0.0, 0.0, 0.0, 0.0, 0.0, 0.0, 0.0, 0.0, 0.0, 0.0, 0.0, 0.0, 0.0, 0.0, 0.0, 0.0, 0.0, 0.0, 0.0, 0.0, 0.0, 0.0, 0.0, 0.0, 0.0, 0.0, 0.0, 0.0, 0.0, 0.0, 0.0, 0.0, 0.0, 0.0, 0.0, 0.0, 0.0, 0.0, 0.0, 0.0, 0.0, 0.0, 0.0, 0.0, 0.0, 0.0, 0.0, 0.0, 0.0, 0.0, 0.0, 0.0, 0.0, 0.0, 0.0, 0.0, 0.0, 0.0, 0.0, 0.0, 0.0, 0.0, 0.0, 0.0, 0.0, 0.0, 0.0, 0.0, 0.0, 0.0, 0.0, 0.0, 0.0, 0.0, 0.0, 0.0, 0.0, 0.0, 0.0, 0.0, 0.0, 0.0, 0.0, 0.0, 0.0, 0.0, 0.0, 0.0, 0.0, 0.0, 0.0, 0.0, 0.0, 0.0, 0.0, 0.0, 0.0, 0.0, 0.0, 0.0, 0.0, 0.0, 0.0, 0.0, 0.0, 0.0, 0.0, 0.0, 0.0, 0.0, 0.0, 0.0, 0.0, 0.0, 0.0, 0.0, 0.0, 0.0, 0.0, 0.0, 0.0, 0.0, 0.0, 0.0, 0.0, 0.0, 0.0, 0.0, 0.0, 0.0, 0.0, 0.0, 0.0, 0.0, 0.0, 0.0, 0.0, 0.0, 0.0, 0.0, 0.0, 0.0, 0.0, 0.0, 0.0, 0.0, 0.0, 0.0, 0.0, 0.0, 0.0, 0.0, 0.0, 0.0, 0.0, 0.0, 0.0, 0.0, 0.0, 0.0, 0.0, 0.0, 0.0, 0.0, 0.0, 0.0, 0.0, 0.0, 0.0, 0.0, 0.0, 0.0, 0.0, 0.0, 0.0, 0.0, 0.0, 0.0, 0.0, 0.0, 0.0, 0.0, 0.0, 0.0, 0.0, 0.0, 0.0, 0.0, 0.0, 0.0, 0.0, 0.0, 0.0, 0.0, 0.0, 0.0, 0.0, 0.0, 0.0, 0.0, 0.0, 0.0, 0.0, 0.0, 0.0, 0.0, 0.0, 0.0, 0.0, 0.0, 0.0, 0.0, 0.0, 0.0, 0.0, 0.0, 0.0, 0.0, 0.0, 0.0, 0.0, 0.0, 0.0, 0.0, 0.0, 0.0, 0.0, 0.0, 0.0, 0.0, 0.0, 0.0, 0.0, 0.0, 0.0, 0.0, 0.0, 0.0, 0.0, 0.0, 0.0, 0.0, 0.0, 0.0, 0.0, 0.0, 0.0, 0.0, 0.0, 0.0, 0.0, 0.0, 0.0, 0.0, 0.0, 0.0, 0.0, 0.0, 0.0, 0.0, 0.0, 0.0, 0.0, 0.0, 0.0, 0.0, 0.0, 0.0, 0.0, 0.0, 0.0, 0.0, 0.0, 0.0, 0.0, 0.0, 0.0, 0.0, 0.0, 0.0, 0.0, 0.0, 0.0, 0.0, 0.0, 0.0, 0.0, 0.0, 0.0, 0.0, 0.0, 0.0, 0.0, 0.0, 0.0, 0.0, 0.0, 0.0, 0.0, 0.0, 0.0, 0.0, 0.0, 0.0, 0.0, 0.0, 0.0, 0.0, 0.0, 0.0, 0.0, 0.0, 0.0, 0.0, 0.0, 0.0, 0.0, 0.0, 0.0, 0.0, 0.0, 0.0, 0.0, 0.0, 0.0, 0.0, 0.0, 0.0, 0.0, 0.0, 0.0, 0.0, 0.0, 0.0, 0.0, 0.0, 0.0, 0.0, 0.0, 0.0, 0.0, 0.0, 0.0, 0.0, 0.0, 0.0, 0.0, 0.0, 0.0, 0.0, 0.0, 0.0, 0.0, 0.0, 0.0, 0.0, 0.0, 0.0, 0.0, 0.0, 0.0, 0.0, 0.0, 0.0, 0.0, 0.0, 0.0, 0.0, 0.0, 0.0, 0.0, 0.0, 0.0, 0.0, 0.0, 0.0, 0.0, 0.0, 0.0, 0.0, 0.0, 0.0, 0.0, 0.0, 0.0, 0.0, 0.0, 0.0, 0.0, 0.0, 0.0, 0.0, 0.0, 0.0, 0.0, 0.0, 0.0, 0.0, 0.0, 0.0, 0.0, 0.0, 0.0, 0.0, 0.0, 0.0, 0.0, 0.0, 0.0, 0.0, 0.0, 0.0, 0.0, 0.0, 0.0, 0.0, 0.0, 0.0, 0.0, 0.0, 0.0, 0.0, 0.0, 0.0, 0.0, 0.0, 0.0, 0.0, 0.0, 0.0, 0.0, 0.0, 0.0, 0.0, 0.0, 0.0, 0.0, 0.0, 0.0, 0.0, 0.0, 0.0, 0.0, 0.0, 0.0, 0.0, 0.0, 0.0, 0.0, 0.0, 0.0, 0.0, 0.0, 0.0, 0.0, 0.0, 0.0, 0.0, 0.0, 0.0, 0.0, 0.0, 0.0, 0.0, 0.0, 0.0, 0.0, 0.0, 0.0, 0.0, 0.0, 0.0, 0.0, 0.0, 0.0, 0.0, 0.0, 0.0, 0.0, 0.0, 0.0, 0.0, 0.0, 0.0, 0.0, 0.0, 0.0, 0.0, 0.0, 0.0, 0.0, 0.0, 0.0, 0.0, 0.0, 0.0, 0.0, 0.0, 0.0, 0.0, 0.0, 0.0, 0.0, 0.0, 0.0, 0.0, 0.0, 0.0, 0.0, 0.0, 0.0, 0.0, 0.0, 0.0, 0.0, 0.0, 0.0, 0.0, 0.0, 0.0, 0.0, 0.0, 0.0, 0.0, 0.0, 0.0, 0.0, 0.0, 0.0, 0.0, 0.0, 0.0, 0.0, 0.0, 0.0, 0.0, 0.0, 0.0, 0.0, 0.0, 0.0, 0.0, 0.0, 0.0, 0.0, 0.0, 0.0, 0.0, 0.0, 0.0, 0.0, 0.0, 0.0, 0.0, 0.0, 0.0, 0.0, 0.0, 0.0, 0.0, 0.0, 0.0, 0.0, 0.0, 0.0, 0.0, 0.375, 0.1855, 0.375, 0.2115, 0.5, 0.2115, 0.625, 0.2115, 0.625, 0.1855, 0.375, 0.5645, 0.625, 0.5645, 0.625, 0.5385, 0.5, 0.5385, 0.375, 0.5385, 0.5315, 0.5385, -0.0008893, 0.5385, -0.0008893, 0.5645, 0.5315, 0.5645, 0.4685, 0.5645, 1.001, 0.5645, 1.001, 0.5385, 0.4685, 0.5385, 0.3628, 0.1968, 0.3628, 0.2149, 0.4726, 0.2149, 0.6151, 0.2149, 0.625, 0.2149, 0.625, 0.1968, 0.3628, 0.5532, 0.625, 0.5532, 0.625, 0.5351, 0.6151, 0.5351, 0.4726, 0.5351, 0.3628, 0.5351, 0.4955, 0.5351, -0.03816, 0.5351, -0.03816, 0.5532, 0.4955, 0.5532, 0.5045, 0.5532, 1.038, 0.5532, 1.038, 0.5351, 0.5045, 0.5351, 0.3628, 0.0219, 0.3628, 0.05242, 0.625, 0.05242, 0.625, 0.0219, 0.6151, 0.0219, 0.4726, 0.0219, 0.3628, 0.6976, 0.3628, 0.7281, 0.4726, 0.7281, 0.6151, 0.7281, 0.625, 0.7281, 0.625, 0.6976, 0.4955, 0.6976, -0.03816, 0.6976, -0.03816, 0.7281, 0.4955, 0.7281, 0.5045, 0.7281, 1.038, 0.7281, 1.038, 0.6976, 0.5045, 0.6976, 0.3628, 0.01127, 0.3628, 0.04178, 0.625, 0.04178, 0.625, 0.01127, 0.6151, 0.01127, 0.4726, 0.01127, 0.3628, 0.7082, 0.3628, 0.7387, 0.4726, 0.7387, 0.6151, 0.7387, 0.625, 0.7387, 0.625, 0.7082, 0.4955, 0.7082, -0.03816, 0.7082, -0.03816, 0.7387, 0.4955, 0.7387, 0.5045, 0.7387, 1.038, 0.7387, 1.038, 0.7082, 0.5045, 0.7082, 0.5968, 0.3398, 0.4088, 0.3398, 0.4088, 0.3837, 0.5, 0.3837, 0.5814, 0.3837, 0.5909, 0.3837, 0.5968, 0.3852, 0.4088, 0.9102, 0.5968, 0.9102, 0.5968, 0.8648, 0.5909, 0.8663, 0.5814, 0.8663, 0.5, 0.8663, 0.4088, 0.8663, 0.2148, 0.314, 0.2148, 0.5336, 0.2587, 0.5336, 0.2587, 0.314, 0.7398, 0.314, 0.7398, 0.5336, 0.7852, 0.5336, 0.7852, 0.314, 0.4567, 0.25, 0.4567, 0.0, 0.4539, 0.0, 0.4539, 0.25, 0.5463, 0.25, 0.5463, 0.0, 0.5433, 0.0, 0.5433, 0.25, 0.4567, 0.25, 0.4539, 0.25, 0.4539, 0.5, 0.4567, 0.5, 0.5463, 0.5657, 0.5463, 0.25, 0.5433, 0.25, 0.5433, 0.5657, 0.4539, 0.75, 0.4567, 0.75, 0.4567, 0.5, 0.4539, 0.5, 0.5433, 0.75, 0.5463, 0.75, 0.5463, 0.5, 0.5433, 0.5, 0.4539, 1.0, 0.4567, 1.0, 0.4567, 0.75, 0.4539, 0.75, 0.5433, 1.0, 0.5463, 1.0, 0.5463, 0.6843, 0.5433, 0.6843, 0.875, 0.5, 0.875, 0.75, 0.8684, 0.7434, 0.8684, 0.5066, 0.0, 0.0, 0.0, 0.0, 0.0, 0.0, 0.0, 0.0, 0.0, 0.0, 0.0, 0.0, 0.5737, 0.75, 0.5737, 0.5, 0.7568, 0.5, 0.875, 0.5, 0.8684, 0.5066, 0.8597, 0.5153, 0.8485, 0.5265, 0.6032, 0.5265, 0.6032, 0.7235, 0.8485, 0.7235, 0.8598, 0.7348, 0.8684, 0.7434, 0.875, 0.75, 0.6098, 0.7169, 0.8419, 0.7169, 0.8485, 0.7235, 0.6032, 0.7235, 0.8485, 0.5265, 0.8485, 0.7235, 0.8419, 0.7169, 0.8419, 0.5331, 0.6032, 0.5265, 0.8485, 0.5265, 0.8419, 0.5331, 0.6098, 0.5331, 0.6266, 0.5331, 0.6266, 0.7169, 0.62, 0.7235, 0.62, 0.5265, 0.1311, 0.5061, 0.1311, 0.7439, 0.125, 0.75, 0.125, 0.5, 0.1311, 0.5061, 0.125, 0.5, 0.2445, 0.5, 0.4263, 0.5, 0.3689, 0.5061, 0.4263, 0.5, 0.4263, 0.75, 0.3689, 0.7439, 0.3689, 0.5061, 0.4263, 0.75, 0.125, 0.75, 0.1311, 0.7439, 0.3689, 0.7439, 0.1581, 0.5331, 0.1581, 0.7169, 0.152, 0.723, 0.152, 0.527, 0.348, 0.723, 0.152, 0.723, 0.1581, 0.7169, 0.3419, 0.7169, 0.348, 0.527, 0.348, 0.723, 0.3419, 0.7169, 0.3419, 0.5331, 0.3419, 0.5331, 0.1581, 0.5331, 0.152, 0.527, 0.348, 0.527, 0.4805, 0.9544, 0.4864, 0.9469, 0.5188, 0.9469, 0.5249, 0.9545, 0.5265, 0.4499, 0.4805, 0.4496, 0.4864, 0.4409, 0.5188, 0.4409, 0.4797, 0.8744, 0.4822, 0.8716, 0.5184, 0.8721, 0.5252, 0.8722, 0.5251, 0.8746, 0.5249, 0.9545, 0.5188, 0.9469, 0.5188, 0.8834, 0.5251, 0.8746, 0.4864, 0.8834, 0.4797, 0.8755, 0.5251, 0.8757, 0.5188, 0.8834, 0.518, 0.8107, 0.5184, 0.8721, 0.5116, 0.8664, 0.5116, 0.8189, 0.4822, 0.8716, 0.4884, 0.8664, 0.5116, 0.8664, 0.5184, 0.8721, 0.4884, 0.8664, 0.4822, 0.8716, 0.482, 0.8117, 0.4884, 0.8189, 0.4864, 0.2973, 0.4811, 0.288, 0.5244, 0.2874, 0.5188, 0.2973, 0.0, 0.0, 0.0, 0.0, 0.0, 0.0, 0.0, 0.0, 0.82, 0.4987, 0.7741, 0.4935, 0.7672, 0.4935, 0.7649, 0.4935, 0.7649, 0.4948, 0.7568, 0.5, 0.7568, 0.4858, 0.82, 0.4935, 0.82, 0.4948, 0.7717, 0.4987, 0.7741, 0.4987, 0.7741, 0.4974, 0.7741, 0.4935, 0.82, 0.4987, 0.8269, 0.4987, 0.8292, 0.4987, 0.8292, 0.4974, 0.8292, 0.4935, 0.8224, 0.4935, 0.82, 0.4935, 0.7568, 0.4858, 0.875, 0.4858, 0.875, 0.5, 0.7568, 0.5, 0.7649, 0.4948, 0.7649, 0.4987, 0.4805, 0.4496, 0.4808, 0.3694, 0.4864, 0.3775, 0.4864, 0.4409, 0.5188, 0.3607, 0.5188, 0.2973, 0.5244, 0.2874, 0.5255, 0.3687, 0.4864, 0.3607, 0.4864, 0.3775, 0.4808, 0.3694, 0.4811, 0.288, 0.4864, 0.2973, 0.4864, 0.3607, 0.4808, 0.3694, 0.5188, 0.3775, 0.4864, 0.3775, 0.4864, 0.3607, 0.5188, 0.3607, 0.5188, 0.3607, 0.5255, 0.3687, 0.5188, 0.3775, 0.5255, 0.3687, 0.5305, 0.3685, 0.5298, 0.5513, 0.4674, 0.5513, 0.467, 0.3695, 0.4808, 0.3694, 0.4805, 0.4496, 0.5265, 0.4499, 0.5305, 0.25, 0.5388, 0.25, 0.5388, 0.3682, 0.5305, 0.3685, 0.4811, 0.288, 0.4808, 0.3694, 0.467, 0.3695, 0.4674, 0.25, 0.5305, 0.25, 0.5305, 0.3685, 0.5255, 0.3687, 0.5244, 0.2874, 0.4674, 0.2642, 0.4594, 0.2642, 0.4594, 0.25, 0.4674, 0.25, 0.5388, 0.2642, 0.5305, 0.2642, 0.5305, 0.25, 0.5388, 0.25, 0.4673, 0.2958, 0.4673, 0.2958, 0.4673, 0.2958, 0.4672, 0.3044, 0.4672, 0.305, 0.4671, 0.3509, 0.4671, 0.3596, 0.4671, 0.3601, 0.4671, 0.3601, 0.467, 0.3695, 0.4674, 0.25, 0.4674, 0.25, 0.467, 0.3695, 0.4672, 0.305, 0.4673, 0.2963, 0.4671, 0.3601, 0.4671, 0.3515, 0.4671, 0.3509, 0.4671, 0.3509, 0.4671, 0.3509, 0.4672, 0.305, 0.4672, 0.305, 0.4672, 0.305, 0.467, 0.3695, 0.467, 0.3695, 0.4671, 0.3601, 0.5298, 0.5513, 0.5305, 0.3685, 0.5388, 0.3682, 0.5388, 0.5513, 0.4594, 0.3695, 0.4594, 0.25, 0.4674, 0.25, 0.467, 0.3695, 0.4594, 0.5513, 0.4594, 0.3695, 0.467, 0.3695, 0.4674, 0.5513, 0.5305, 0.3509, 0.5305, 0.3531, 0.5305, 0.3601, 0.5305, 0.3601, 0.5305, 0.3685, 0.5305, 0.3685, 0.5305, 0.2979, 0.5305, 0.305, 0.5305, 0.358, 0.5305, 0.3509, 0.5305, 0.3509, 0.5305, 0.3509, 0.5305, 0.305, 0.5305, 0.305, 0.5305, 0.305, 0.5305, 0.3028, 0.5305, 0.2958, 0.5305, 0.2958, 0.5305, 0.2958, 0.5305, 0.2979, 0.5305, 0.3685, 0.5305, 0.25, 0.5305, 0.25, 0.5305, 0.3685, 0.5305, 0.3601, 0.5305, 0.3601, 0.4673, 0.4612, 0.4673, 0.4698, 0.4673, 0.4704, 0.4673, 0.4704, 0.4675, 0.5513, 0.4675, 0.5513, 0.4672, 0.4153, 0.4672, 0.4153, 0.4673, 0.4618, 0.4673, 0.4612, 0.4673, 0.4612, 0.4673, 0.4612, 0.4672, 0.4153, 0.4671, 0.4066, 0.4671, 0.4061, 0.4671, 0.4061, 0.4671, 0.4061, 0.4672, 0.4147, 0.4672, 0.4153, 0.4672, 0.4153, 0.4675, 0.5513, 0.467, 0.3695, 0.467, 0.3695, 0.4675, 0.5513, 0.4673, 0.4704, 0.4673, 0.4704, 0.3362, 0.4987, 0.3366, 0.4987, 0.3454, 0.4987, 0.3454, 0.4937, 0.4263, 0.4858, 0.4263, 0.5, 0.2814, 0.4987, 0.2903, 0.4987, 0.345, 0.4935, 0.3362, 0.4935, 0.3362, 0.4985, 0.3362, 0.4987, 0.2903, 0.4987, 0.2903, 0.4937, 0.2903, 0.4935, 0.2899, 0.4935, 0.2811, 0.4935, 0.2811, 0.4985, 0.2811, 0.4987, 0.2814, 0.4987, 0.4263, 0.5, 0.2445, 0.5, 0.2445, 0.4858, 0.4263, 0.4858, 0.3454, 0.4937, 0.3454, 0.4935, 0.4674, 0.5, 0.4594, 0.5, 0.4594, 0.4858, 0.4674, 0.4858, 0.6638, 0.4935, 0.6569, 0.4935, 0.6546, 0.4935, 0.6546, 0.4948, 0.5737, 0.5, 0.5737, 0.4858, 0.7097, 0.4948, 0.7097, 0.4987, 0.6614, 0.4987, 0.6638, 0.4987, 0.6638, 0.4974, 0.6638, 0.4935, 0.7097, 0.4987, 0.7166, 0.4987, 0.7189, 0.4987, 0.7189, 0.4974, 0.7189, 0.4935, 0.7121, 0.4935, 0.7097, 0.4935, 0.7097, 0.4948, 0.5737, 0.4858, 0.7568, 0.4858, 0.7568, 0.5, 0.5737, 0.5, 0.6546, 0.4948, 0.6546, 0.4987, 0.5388, 0.5, 0.5298, 0.5, 0.5298, 0.4858, 0.5388, 0.4858, 0.2259, 0.4987, 0.2263, 0.4987, 0.2351, 0.4987, 0.2351, 0.4937, 0.2445, 0.4858, 0.2445, 0.5, 0.1711, 0.4987, 0.18, 0.4987, 0.2347, 0.4935, 0.2259, 0.4935, 0.2259, 0.4985, 0.2259, 0.4987, 0.18, 0.4987, 0.18, 0.4937, 0.18, 0.4935, 0.1796, 0.4935, 0.1708, 0.4935, 0.1708, 0.4985, 0.1708, 0.4987, 0.1711, 0.4987, 0.2445, 0.5, 0.125, 0.5, 0.125, 0.4858, 0.2445, 0.4858, 0.2351, 0.4937, 0.2351, 0.4935, 0.53, 0.4612, 0.53, 0.4633, 0.53, 0.4704, 0.53, 0.4704, 0.5296, 0.5513, 0.5296, 0.5513, 0.5303, 0.4082, 0.5303, 0.4153, 0.53, 0.4683, 0.53, 0.4612, 0.53, 0.4612, 0.53, 0.4612, 0.5303, 0.4153, 0.5303, 0.4153, 0.5303, 0.4153, 0.5303, 0.4131, 0.5303, 0.4061, 0.5303, 0.4061, 0.5303, 0.4061, 0.5303, 0.4082, 0.5296, 0.5513, 0.5305, 0.3685, 0.5305, 0.3685, 0.5295, 0.5513, 0.53, 0.4704, 0.53, 0.4704, 0.5388, 0.7664, 0.5297, 0.7664, 0.5297, 0.75, 0.5388, 0.75, 0.5297, 0.8723, 0.5252, 0.8722, 0.5184, 0.8721, 0.518, 0.8107, 0.482, 0.8117, 0.4822, 0.8716, 0.4668, 0.8713, 0.4669, 0.6987, 0.5297, 0.6987, 0.4668, 0.8985, 0.4668, 0.8991, 0.4668, 0.8991, 0.4668, 0.8991, 0.467, 0.945, 0.467, 0.945, 0.467, 0.945, 0.467, 0.9537, 0.467, 0.9542, 0.467, 0.9542, 0.467, 0.9542, 0.467, 0.9456, 0.4668, 0.8713, 0.4671, 1.0, 0.4671, 1.0, 0.4668, 0.8713, 0.4668, 0.8899, 0.467, 0.9456, 0.467, 0.945, 0.4668, 0.8991, 0.4668, 0.8904, 0.4668, 0.8899, 0.4668, 0.8899, 0.4668, 0.8899, 0.4668, 0.8713, 0.4668, 0.8713, 0.5297, 1.0, 0.4671, 1.0, 0.4668, 0.8713, 0.4822, 0.8716, 0.4797, 0.8744, 0.4805, 0.9544, 0.5249, 0.9545, 0.5251, 0.8746, 0.5252, 0.8722, 0.5297, 0.8723, 0.5297, 1.0, 0.5297, 0.8723, 0.5297, 0.6987, 0.5388, 0.6987, 0.5388, 1.0, 0.4594, 1.0, 0.4594, 0.6987, 0.4669, 0.6987, 0.4668, 0.8713, 0.4671, 1.0, 0.5388, 0.0, 0.5297, 0.0, 0.5297, -0.01637, 0.5388, -0.01637, 0.4671, 0.0, 0.4594, 0.0, 0.4594, -0.01637, 0.4671, -0.01637, 0.8224, 0.7505, 0.82, 0.7505, 0.7741, 0.7505, 0.7672, 0.7505, 0.7649, 0.7505, 0.7189, 0.7505, 0.7121, 0.7505, 0.7097, 0.7505, 0.6638, 0.7505, 0.6569, 0.7505, 0.6546, 0.7505, 0.6546, 0.7518, 0.6546, 0.7556, 0.5737, 0.7664, 0.5737, 0.75, 0.7097, 0.7505, 0.7097, 0.7518, 0.7097, 0.7556, 0.7166, 0.7556, 0.7189, 0.7556, 0.7189, 0.7543, 0.7189, 0.7505, 0.7649, 0.7505, 0.7649, 0.7518, 0.7649, 0.7556, 0.7717, 0.7556, 0.7741, 0.7556, 0.7741, 0.7543, 0.7741, 0.7505, 0.82, 0.7505, 0.82, 0.7518, 0.82, 0.7556, 0.8269, 0.7556, 0.8292, 0.7556, 0.8292, 0.7543, 0.8292, 0.7505, 0.8224, 0.7505, 0.5737, 0.75, 0.875, 0.75, 0.875, 0.7664, 0.5737, 0.7664, 0.6546, 0.7556, 0.6614, 0.7556, 0.6638, 0.7556, 0.6638, 0.7543, 0.6638, 0.7505, 0.5297, 0.8347, 0.5297, 0.8347, 0.5297, 0.7888, 0.5297, 0.7867, 0.5297, 0.7796, 0.5297, 0.6987, 0.5297, 0.6987, 0.5297, 0.7796, 0.5297, 0.7796, 0.5297, 0.7796, 0.5297, 0.7817, 0.5297, 0.7888, 0.5297, 0.7888, 0.5297, 0.7888, 0.5297, 0.8347, 0.5297, 0.8347, 0.5297, 0.8369, 0.5297, 0.8439, 0.5297, 0.8439, 0.5297, 0.8439, 0.5297, 0.8418, 0.5297, 0.8347, 0.5297, 0.6987, 0.5297, 0.8723, 0.5297, 0.8723, 0.5297, 0.6987, 0.4668, 0.8347, 0.4668, 0.8434, 0.4668, 0.8439, 0.4668, 0.8439, 0.4668, 0.8439, 0.4668, 0.8353, 0.4668, 0.8347, 0.4668, 0.8713, 0.4668, 0.8713, 0.4669, 0.6987, 0.4668, 0.7796, 0.4668, 0.7882, 0.4668, 0.7888, 0.4668, 0.7888, 0.4668, 0.7888, 0.4668, 0.8347, 0.4668, 0.8713, 0.4668, 0.8347, 0.4668, 0.8347, 0.4668, 0.7888, 0.4668, 0.7801, 0.4668, 0.7796, 0.4668, 0.7796, 0.4668, 0.7796, 0.4669, 0.6987, 0.4669, 0.6987, 0.4669, 0.7664, 0.4594, 0.7664, 0.4594, 0.75, 0.4669, 0.75, 0.125, 0.7664, 0.125, 0.75, 0.4263, 0.75, 0.18, 0.7505, 0.1796, 0.7505, 0.1708, 0.7505, 0.1708, 0.7554, 0.1708, 0.7556, 0.1711, 0.7556, 0.18, 0.7556, 0.2259, 0.7556, 0.2263, 0.7556, 0.2351, 0.7556, 0.2351, 0.7507, 0.2351, 0.7505, 0.2811, 0.7505, 0.2811, 0.7554, 0.2811, 0.7556, 0.2814, 0.7556, 0.2903, 0.7556, 0.2903, 0.7507, 0.2903, 0.7505, 0.3362, 0.7505, 0.3362, 0.7554, 0.3362, 0.7556, 0.3366, 0.7556, 0.3454, 0.7556, 0.4263, 0.7664, 0.3454, 0.7556, 0.3454, 0.7507, 0.3454, 0.7505, 0.345, 0.7505, 0.3362, 0.7505, 0.2903, 0.7505, 0.2899, 0.7505, 0.2811, 0.7505, 0.2351, 0.7505, 0.2347, 0.7505, 0.2259, 0.7505, 0.2259, 0.7554, 0.2259, 0.7556, 0.18, 0.7556, 0.18, 0.7507, 0.18, 0.7505, 0.4263, 0.75, 0.4263, 0.7664, 0.5297, 1.0, 0.5297, 1.0, 0.5297, 0.8723, 0.5297, 0.945, 0.5297, 0.9472, 0.5297, 0.9542, 0.5297, 0.9542, 0.5297, 0.9542, 0.5297, 0.9521, 0.5297, 0.945, 0.5297, 0.8991, 0.5297, 0.897, 0.5297, 0.8899, 0.5297, 0.8723, 0.5297, 0.8899, 0.5297, 0.8899, 0.5297, 0.8899, 0.5297, 0.892, 0.5297, 0.8991, 0.5297, 0.8991, 0.5297, 0.8991, 0.5297, 0.945, 0.5297, 0.945, 0.5297, 0.945, 0.5297, 0.8723, 0.5297, 0.8723, 0.0, 0.0, 0.0, 0.0, 0.0, 0.0, 0.0, 0.0, 0.0, 0.0, 0.0, 0.0, 0.0, 0.0, 0.0, 0.0, 0.0, 0.0, 0.0, 0.0, 0.0, 0.0, 0.0, 0.0, 0.0, 0.0, 0.0, 0.0, 0.0, 0.0, 0.0, 0.0, 0.0, 0.0, 0.0, 0.0, 0.0, 0.0, 0.0, 0.0, 0.0, 0.0, 0.0, 0.0, 0.0, 0.0, 0.0, 0.0, 0.0, 0.0, 0.0, 0.0, 0.0, 0.0, 0.0, 0.0, 0.0, 0.0, 0.0, 0.0, 0.0, 0.0, 0.0, 0.0, 0.0, 0.0, 0.0, 0.0, 0.0, 0.0, 0.0, 0.0, 0.0, 0.0, 0.0, 0.0, 0.0, 0.0, 0.0, 0.0, 0.0, 0.0, 0.0, 0.0, 0.0, 0.0, 0.0, 0.0, 0.0, 0.0, 0.0, 0.0, 0.0, 0.0, 0.0, 0.0, 0.0, 0.0, 0.0, 0.0, 0.0, 0.0, 0.0, 0.0, 0.0, 0.0, 0.0, 0.0, 0.0, 0.0, 0.0, 0.0, 0.0, 0.0, 0.0, 0.0, 0.0, 0.0, 0.0, 0.0, 0.0, 0.0, 0.0, 0.0, 0.0, 0.0, 0.0, 0.0, 0.0, 0.0, 0.0, 0.0, 0.0, 0.0, 0.0, 0.0, 0.0, 0.0, 0.0, 0.0, 0.0, 0.0, 0.0, 0.0, 0.0, 0.0, 0.0, 0.0, 0.0, 0.0, 0.0, 0.0, 0.0, 0.0, 0.0, 0.0, 0.0, 0.0, 0.0, 0.0, 0.0, 0.0, 0.0, 0.0, 0.0, 0.0, 0.0, 0.0, 0.0, 0.0, 0.0, 0.0, 0.0, 0.0, 0.0, 0.0, 0.0, 0.0, 0.0, 0.0, 0.0, 0.0, 0.0, 0.0, 0.0, 0.0, 0.0, 0.0, 0.0, 0.0, 0.0, 0.0, 0.0, 0.0, 0.0, 0.0, 0.0, 0.0, 0.0, 0.0, 0.0, 0.0, 0.0, 0.0, 0.0, 0.0, 0.0, 0.0, 0.0, 0.0, 0.0, 0.0, 0.0, 0.0, 0.0, 0.0, 0.0, 0.0, 0.0, 0.0, 0.0, 0.0, 0.0, 0.0, 0.0, 0.0, 0.0, 0.0, 0.0, 0.0, 0.0, 0.0, 0.0, 0.0, 0.0, 0.0, 0.0, 0.0, 0.0, 0.0, 0.0, 0.0, 0.0, 0.0, 0.0, 0.0, 0.0, 0.0, 0.0, 0.0, 0.0, 0.0, 0.0, 0.0, 0.0, 0.0, 0.0, 0.0, 0.0, 0.0, 0.0, 0.0, 0.0, 0.0, 0.0, 0.0, 0.0, 0.0, 0.0, 0.0, 0.0, 0.0, 0.0, 0.0, 0.0, 0.0, 0.0, 0.0, 0.0, 0.0, 0.0, 0.0, 0.0, 0.0, 0.0, 0.0, 0.0, 0.0, 0.0, 0.0, 0.0, 0.0, 0.0, 0.0, 0.0, 0.0, 0.0, 0.0, 0.0, 0.0, 0.0, 0.0, 0.0, 0.0, 0.0, 0.0, 0.0, 0.0, 0.0, 0.0, 0.0, 0.0, 0.0, 0.0, 0.0, 0.0, 0.0, 0.0, 0.0, 0.0, 0.0, 0.0, 0.0, 0.0, 0.0, 0.0, 0.0, 0.0, 0.0, 0.0, 0.0, 0.0, 0.0, 0.0, 0.0, 0.0, 0.0, 0.0, 0.0, 0.0, 0.0, 0.0, 0.0, 0.0, 0.0, 0.0, 0.0, 0.0, 0.0, 0.0, 0.0, 0.0, 0.0, 0.0, 0.0, 0.0, 0.0, 0.0, 0.0, 0.0, 0.0, 0.0, 0.0, 0.0, 0.0, 0.0, 0.0, 0.0, 0.0, 0.0, 0.0, 0.0, 0.0, 0.0, 0.0, 0.0, 0.0, 0.0, 0.0, 0.0, 0.0, 0.0, 0.0, 0.0, 0.0, 0.0, 0.0, 0.0, 0.0, 0.0, 0.0, 0.0, 0.0, 0.0, 0.0, 0.0, 0.0, 0.0, 0.0, 0.0, 0.0, 0.0, 0.0, 0.0, 0.0, 0.0, 0.0, 0.0, 0.0, 0.0, 0.0, 0.0, 0.0, 0.0, 0.0, 0.0, 0.0, 0.0, 0.0, 0.0, 0.0, 0.0, 0.0, 0.0, 0.0, 0.0, 0.0, 0.0, 0.0, 0.0, 0.0, 0.0, 0.0, 0.0, 0.0, 0.0, 0.0, 0.0, 0.0, 0.0, 0.0, 0.0, 0.0, 0.0, 0.0, 0.0, 0.0, 0.0, 0.0, 0.0, 0.0, 0.0, 0.0, 0.0, 0.0, 0.0, 0.0, 0.0, 0.0, 0.0, 0.0, 0.0, 0.0, 0.0, 0.0, 0.0, 0.0, 0.0, 0.0, 0.0, 0.0, 0.0, 0.0, 0.0, 0.0, 0.0, 0.0, 0.0, 0.0, 0.0, 0.0, 0.0, 0.0, 0.0, 0.0, 0.0, 0.0, 0.0, 0.0, 0.0, 0.0, 0.0, 0.0, 0.0, 0.0, 0.0, 0.0, 0.0, 0.0, 0.0, 0.0, 0.0, 0.0, 0.0, 0.0, 0.0, 0.0, 0.0, 0.0, 0.0, 0.0, 0.0, 0.0, 0.0, 0.0, 0.0, 0.0, 0.0, 0.0, 0.0, 0.0, 0.0, 0.0, 0.0, 0.0, 0.0, 0.0, 0.0, 0.0, 0.0, 0.0, 0.0, 0.0, 0.0, 0.0, 0.0, 0.0, 0.0, 0.0, 0.0, 0.0, 0.0, 0.0, 0.0, 0.0, 0.0, 0.0, 0.0, 0.0, 0.0, 0.0, 0.0, 0.0, 0.0, 0.0, 0.0, 0.0, 0.0, 0.0, 0.0, 0.0, 0.0, 0.0, 0.0, 0.0, 0.0, 0.0, 0.0, 0.0, 0.0, 0.0, 0.0, 0.0, 0.0, 0.0, 0.0, 0.0, 0.0, 0.0, 0.0, 0.0, 0.0, 0.0, 0.0, 0.0, 0.0, 0.0, 0.0, 0.0, 0.0, 0.0, 0.0, 0.0, 0.0, 0.0, 0.0, 0.0, 0.0, 0.0, 0.0, 0.0, 0.0, 0.0, 0.0, 0.0, 0.0, 0.0, 0.0, 0.0, 0.0, 0.0, 0.0, 0.0, 0.0, 0.0, 0.0, 0.0, 0.0, 0.0, 0.0, 0.0, 0.0, 0.0, 0.0, 0.0, 0.0, 0.0, 0.0, 0.0, 0.0, 0.0, 0.0, 0.0, 0.0, 0.0, 0.0, 0.0, 0.0, 0.0, 0.0, 0.0, 0.0, 0.0, 0.0, 0.0, 0.0, 0.0, 0.0, 0.0, 0.0, 0.0, 0.0, 0.0, 0.0, 0.0, 0.0, 0.0, 0.0, 0.0, 0.0, 0.0, 0.0, 0.0, 0.0, 0.0, 0.0, 0.0, 0.0, 0.0, 0.0, 0.0, 0.0, 0.0, 0.0, 0.0, 0.0, 0.0, 0.0, 0.0, 0.0, 0.0, 0.0, 0.0, 0.0, 0.0, 0.0, 0.0, 0.0, 0.0, 0.0, 0.0, 0.0, 0.0, 0.0, 0.0, 0.0, 0.0, 0.0, 0.0, 0.0, 0.0, 0.0, 0.0, 0.0, 0.0, 0.0, 0.0, 0.0, 0.0, 0.0, 0.0, 0.0, 0.0, 0.0, 0.0, 0.0, 0.0, 0.0, 0.0, 0.0, 0.0, 0.0, 0.0, 0.0, 0.0, 0.0, 0.0, 0.0, 0.0, 0.0, 0.0, 0.0, 0.0, 0.0, 0.0, 0.0, 0.0, 0.0, 0.0, 0.0, 0.0, 0.0, 0.0, 0.0, 0.0, 0.0, 0.0, 0.0, 0.0, 0.0, 0.0, 0.0, 0.0, 0.0, 0.0, 0.0, 0.0, 0.0, 0.0, 0.0, 0.0, 0.0, 0.0, 0.0, 0.0, 0.0, 0.0, 0.0, 0.0, 0.0, 0.0, 0.0, 0.0, 0.0, 0.0, 0.0, 0.0, 0.0, 0.0, 0.0, 0.0, 0.0, 0.0, 0.0, 0.0, 0.0, 0.0, 0.0, 0.0, 0.0, 0.0, 0.0, 0.0, 0.0, 0.0, 0.0, 0.0, 0.0, 0.0, 0.0, 0.0, 0.0, 0.0, 0.0, 0.0, 0.0, 0.0, 0.0, 0.0, 0.0, 0.0, 0.0, 0.0, 0.0, 0.0, 0.0, 0.0, 0.0, 0.0, 0.0, 0.0, 0.0, 0.0, 0.0, 0.0, 0.0, 0.0, 0.0, 0.0, 0.0, 0.0, 0.0, 0.0, 0.0, 0.0, 0.0, 0.0, 0.0, 0.0, 0.0, 0.0, 0.0, 0.0, 0.0, 0.0, 0.0, 0.0, 0.0, 0.0, 0.0, 0.0, 0.0, 0.0, 0.0, 0.0, 0.0, 0.0, 0.0, 0.0, 0.0, 0.0, 0.0, 0.0, 0.0, 0.0, 0.0, 0.0, 0.0, 0.0, 0.0, 0.0, 0.0, 0.0, 0.0, 0.0, 0.0, 0.0, 0.0, 0.0, 0.0, 0.0, 0.0, 0.0, 0.0, 0.0, 0.0, 0.0, 0.0, 0.0, 0.0, 0.0, 0.0, 0.0, 0.0, 0.0, 0.0, 0.0, 0.0, 0.0, 0.0, 0.0, 0.0, 0.0, 0.0, 0.0, 0.0, 0.0, 0.0, 0.0, 0.0, 0.0, 0.0, 0.0, 0.0, 0.0, 0.0, 0.0, 0.0, 0.0, 0.0, 0.0, 0.0, 0.0, 0.0, 0.0, 0.0, 0.0, 0.0, 0.0, 0.0, 0.0, 0.0, 0.0, 0.0, 0.0, 0.0, 0.0, 0.0, 0.0, 0.0, 0.0, 0.0, 0.0, 0.0, 0.0, 0.0, 0.0, 0.0, 0.0, 0.0, 0.0, 0.0, 0.0, 0.0, 0.0, 0.0, 0.0, 0.0, 0.0, 0.0, 0.0, 0.0, 0.0, 0.0, 0.0, 0.0, 0.0, 0.0, 0.0, 0.0, 0.0, 0.0, 0.0, 0.0, 0.0, 0.0, 0.0, 0.0, 0.0, 0.0, 0.0, 0.0, 0.0, 0.0, 0.0, 0.0, 0.0, 0.0, 0.0, 0.0, 0.0, 0.0, 0.0, 0.0, 0.0, 0.0, 0.0, 0.0, 0.0, 0.0, 0.0, 0.0, 0.0, 0.0, 0.0, 0.0, 0.0, 0.0, 0.0, 0.0, 0.0, 0.0, 0.0, 0.0, 0.0, 0.0, 0.0, 0.0, 0.0, 0.0, 0.0, 0.0, 0.0, 0.0])
me_cube_005.materials.append(None)
me_cube_005.update()

# ---- objects
ob_ref_top = bpy.data.objects.new('Ref Top', None)
ob_ref_left = bpy.data.objects.new('Ref Left', None)
ob_ref_right = bpy.data.objects.new('Ref Right', None)
ob_uno_q_mount = bpy.data.objects.new('UNO-Q-mount', me_cube_005)

# ---- transforms, parenting, visibility, modifiers, constraints
ob_ref_top.location = (-6.779, 0.0, -21.42)
ob_ref_top.empty_display_type = 'IMAGE'
ob_ref_top.empty_display_size = 73.34
ob_ref_top.empty_image_offset = (-0.4776, -0.5015)
ob_ref_left.location = (-0.2529, 33.39, 0.7588)
ob_ref_left.rotation_euler = (1.571, -0.0, 0.0)
ob_ref_left.empty_display_type = 'IMAGE'
ob_ref_left.empty_display_size = 72.46
ob_ref_left.empty_image_offset = (-0.5612, -0.5381)
ob_ref_right.location = (0.07026, -42.41, -0.8432)
ob_ref_right.rotation_euler = (-1.571, -0.0, 0.0)
ob_ref_right.empty_display_type = 'IMAGE'
ob_ref_right.empty_display_size = 71.93
ob_ref_right.empty_image_offset = (-0.5589, -0.5589)
ob_uno_q_mount.location = (0.0, 0.0, 0.0)

# ---- collection membership
col_collection.objects.link(ob_ref_top)
col_collection.objects.link(ob_ref_left)
col_collection.objects.link(ob_ref_right)
col_collection.objects.link(ob_uno_q_mount)

# ---- scene / render settings (as saved in the file)
scene.frame_start = 1; scene.frame_end = 250; scene.frame_set(1)
scene.render.engine = 'BLENDER_EEVEE_NEXT'
bpy.context.view_layer.update()

# ---- added for rendering (the .blend has no active camera and no usable light): camera, sun
cam_auto = bpy.data.cameras.new('AutoCamera')
cam_auto.lens = 50.0
cam_auto.sensor_width = 36.0
cam_auto.clip_end = 1852.05
ob_auto_camera = bpy.data.objects.new('AutoCamera', cam_auto)
scene.collection.objects.link(ob_auto_camera)
ob_auto_camera.location = (112.512, -126.93, 84.1814)
ob_auto_camera.rotation_euler = (1.09748, -7.21219e-08, 0.694738)
scene.camera = ob_auto_camera
light_auto_sun = bpy.data.lights.new('AutoSun', 'SUN')
light_auto_sun.energy = 3.0
light_auto_sun.angle = 0.0523599
ob_auto_sun = bpy.data.objects.new('AutoSun', light_auto_sun)
scene.collection.objects.link(ob_auto_sun)
ob_auto_sun.rotation_euler = (0.872665, 0.174533, 0.523599)
bpy.context.view_layer.update()
